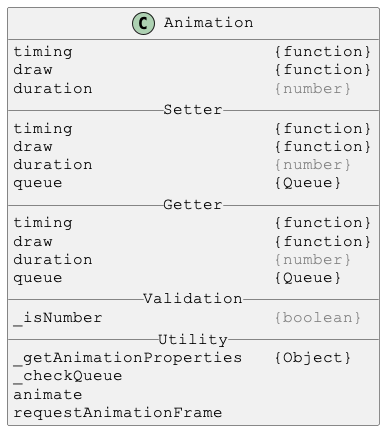

The diagram above was rendered by PlantUML. Its source (embedded in the PNG):
@startuml

skinparam DefaultFontSize 16
skinparam DefaultFontName Courier New

class Animation {
timing                    {function}
draw                      {function}
duration                  <color:gray>{number}</color>
__ Setter __
timing                    {function}
draw                      {function}
duration                  <color:gray>{number}</color>
queue                     {Queue}
__ Getter __
timing                    {function}
draw                      {function}
duration                  <color:gray>{number}</color>
queue                     {Queue}
__ Validation __
_isNumber                 <color:gray>{boolean}</color>
__ Utility __
_getAnimationProperties   {Object}
_checkQueue
animate
requestAnimationFrame
}

@enduml